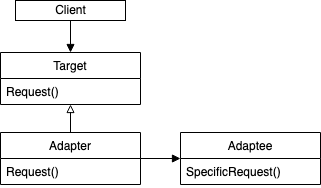

The diagram above was exported from draw.io. Its source (the exported page's mxGraphModel, read from the mxfile embedded in the PNG):
<mxGraphModel dx="1728" dy="1169" grid="1" gridSize="10" guides="1" tooltips="1" connect="1" arrows="1" fold="1" page="1" pageScale="1" pageWidth="827" pageHeight="1169" math="0" shadow="0">
  <root>
    <mxCell id="agMP1fuCUf-uzCn8d8Hc-0" />
    <mxCell id="agMP1fuCUf-uzCn8d8Hc-1" parent="agMP1fuCUf-uzCn8d8Hc-0" />
    <mxCell id="agMP1fuCUf-uzCn8d8Hc-13" style="edgeStyle=orthogonalEdgeStyle;rounded=0;jumpStyle=sharp;jumpSize=6;orthogonalLoop=1;jettySize=auto;html=1;entryX=0.5;entryY=0;entryDx=0;entryDy=0;startArrow=none;startFill=0;endArrow=block;endFill=1;" parent="agMP1fuCUf-uzCn8d8Hc-1" source="agMP1fuCUf-uzCn8d8Hc-2" target="agMP1fuCUf-uzCn8d8Hc-3" edge="1">
      <mxGeometry relative="1" as="geometry" />
    </mxCell>
    <mxCell id="agMP1fuCUf-uzCn8d8Hc-2" value="Client" style="html=1;align=center;fillColor=none;" parent="agMP1fuCUf-uzCn8d8Hc-1" vertex="1">
      <mxGeometry x="55" y="40" width="110" height="20" as="geometry" />
    </mxCell>
    <mxCell id="agMP1fuCUf-uzCn8d8Hc-11" style="edgeStyle=orthogonalEdgeStyle;rounded=0;jumpStyle=sharp;jumpSize=6;orthogonalLoop=1;jettySize=auto;html=1;startArrow=none;startFill=0;endArrow=block;endFill=0;" parent="agMP1fuCUf-uzCn8d8Hc-1" source="agMP1fuCUf-uzCn8d8Hc-7" target="agMP1fuCUf-uzCn8d8Hc-3" edge="1">
      <mxGeometry relative="1" as="geometry" />
    </mxCell>
    <mxCell id="agMP1fuCUf-uzCn8d8Hc-14" style="edgeStyle=orthogonalEdgeStyle;rounded=0;jumpStyle=sharp;jumpSize=6;orthogonalLoop=1;jettySize=auto;html=1;startArrow=none;startFill=0;endArrow=block;endFill=1;" parent="agMP1fuCUf-uzCn8d8Hc-1" source="agMP1fuCUf-uzCn8d8Hc-7" target="agMP1fuCUf-uzCn8d8Hc-9" edge="1">
      <mxGeometry relative="1" as="geometry" />
    </mxCell>
    <mxCell id="agMP1fuCUf-uzCn8d8Hc-3" value="Target" style="swimlane;fontStyle=0;childLayout=stackLayout;horizontal=1;startSize=26;fillColor=none;horizontalStack=0;resizeParent=1;resizeParentMax=0;resizeLast=0;collapsible=1;marginBottom=0;align=center;" parent="agMP1fuCUf-uzCn8d8Hc-1" vertex="1">
      <mxGeometry x="40" y="92" width="140" height="52" as="geometry" />
    </mxCell>
    <mxCell id="agMP1fuCUf-uzCn8d8Hc-4" value="Request()" style="text;strokeColor=none;fillColor=none;align=left;verticalAlign=top;spacingLeft=4;spacingRight=4;overflow=hidden;rotatable=0;points=[[0,0.5],[1,0.5]];portConstraint=eastwest;" parent="agMP1fuCUf-uzCn8d8Hc-3" vertex="1">
      <mxGeometry y="26" width="140" height="26" as="geometry" />
    </mxCell>
    <mxCell id="agMP1fuCUf-uzCn8d8Hc-7" value="Adapter" style="swimlane;fontStyle=0;childLayout=stackLayout;horizontal=1;startSize=26;fillColor=none;horizontalStack=0;resizeParent=1;resizeParentMax=0;resizeLast=0;collapsible=1;marginBottom=0;align=center;" parent="agMP1fuCUf-uzCn8d8Hc-1" vertex="1">
      <mxGeometry x="40" y="172" width="140" height="52" as="geometry" />
    </mxCell>
    <mxCell id="agMP1fuCUf-uzCn8d8Hc-8" value="Request()" style="text;strokeColor=none;fillColor=none;align=left;verticalAlign=top;spacingLeft=4;spacingRight=4;overflow=hidden;rotatable=0;points=[[0,0.5],[1,0.5]];portConstraint=eastwest;" parent="agMP1fuCUf-uzCn8d8Hc-7" vertex="1">
      <mxGeometry y="26" width="140" height="26" as="geometry" />
    </mxCell>
    <mxCell id="agMP1fuCUf-uzCn8d8Hc-9" value="Adaptee" style="swimlane;fontStyle=0;childLayout=stackLayout;horizontal=1;startSize=26;fillColor=none;horizontalStack=0;resizeParent=1;resizeParentMax=0;resizeLast=0;collapsible=1;marginBottom=0;align=center;" parent="agMP1fuCUf-uzCn8d8Hc-1" vertex="1">
      <mxGeometry x="220" y="172" width="140" height="52" as="geometry" />
    </mxCell>
    <mxCell id="agMP1fuCUf-uzCn8d8Hc-10" value="SpecificRequest()" style="text;strokeColor=none;fillColor=none;align=left;verticalAlign=top;spacingLeft=4;spacingRight=4;overflow=hidden;rotatable=0;points=[[0,0.5],[1,0.5]];portConstraint=eastwest;" parent="agMP1fuCUf-uzCn8d8Hc-9" vertex="1">
      <mxGeometry y="26" width="140" height="26" as="geometry" />
    </mxCell>
  </root>
</mxGraphModel>